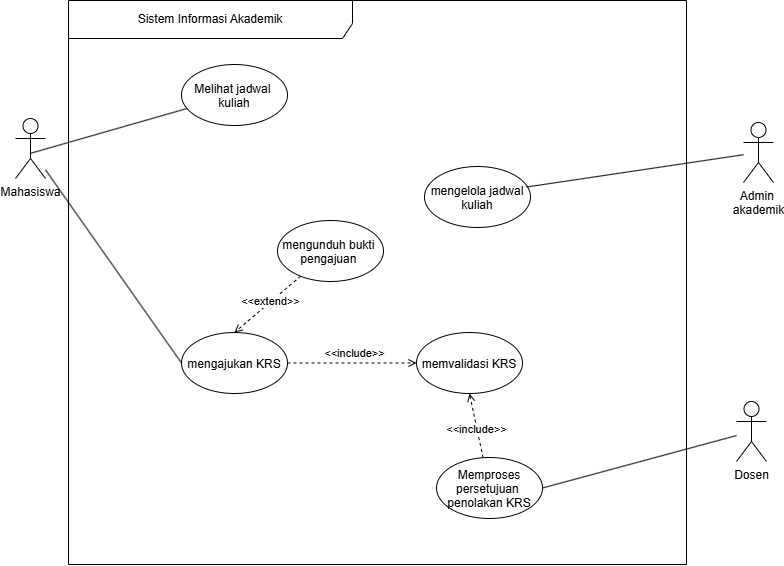

The diagram above was exported from draw.io. Its source (the exported page's mxGraphModel, read from the mxfile embedded in the PNG):
<mxGraphModel dx="1348" dy="1037" grid="1" gridSize="10" guides="1" tooltips="1" connect="1" arrows="1" fold="1" page="1" pageScale="1" pageWidth="850" pageHeight="1100" math="0" shadow="0">
  <root>
    <mxCell id="0" />
    <mxCell id="1" parent="0" />
    <mxCell id="a6uH6FhOv606y1MLNLLE-1" parent="1" style="shape=umlFrame;whiteSpace=wrap;html=1;pointerEvents=0;recursiveResize=0;container=1;collapsible=0;width=284;height=38;" value="&lt;div&gt;Sistem Informasi Akademik&lt;/div&gt;" vertex="1">
      <mxGeometry height="564" width="618" x="583" y="40" as="geometry" />
    </mxCell>
    <mxCell id="a6uH6FhOv606y1MLNLLE-2" parent="a6uH6FhOv606y1MLNLLE-1" style="ellipse;" value="Melihat jadwal &#10;kuliah" vertex="1">
      <mxGeometry height="61" width="106" x="113" y="64" as="geometry" />
    </mxCell>
    <mxCell id="a6uH6FhOv606y1MLNLLE-3" parent="a6uH6FhOv606y1MLNLLE-1" style="ellipse;" value="mengelola jadwal&#10;kuliah" vertex="1">
      <mxGeometry height="61" width="106" x="356" y="166" as="geometry" />
    </mxCell>
    <mxCell id="a6uH6FhOv606y1MLNLLE-4" edge="1" parent="a6uH6FhOv606y1MLNLLE-1" source="a6uH6FhOv606y1MLNLLE-6" style="edgeStyle=none;html=1;entryX=0.5;entryY=0;entryDx=0;entryDy=0;dashed=1;endArrow=open;endFill=0;" target="a6uH6FhOv606y1MLNLLE-10">
      <mxGeometry relative="1" as="geometry" />
    </mxCell>
    <mxCell id="a6uH6FhOv606y1MLNLLE-5" connectable="0" parent="a6uH6FhOv606y1MLNLLE-4" style="edgeLabel;html=1;align=center;verticalAlign=middle;resizable=0;points=[];" value="&amp;lt;&amp;lt;extend&amp;gt;&amp;gt;" vertex="1">
      <mxGeometry relative="1" x="-0.0942" as="geometry">
        <mxPoint x="-1" as="offset" />
      </mxGeometry>
    </mxCell>
    <mxCell id="a6uH6FhOv606y1MLNLLE-6" parent="a6uH6FhOv606y1MLNLLE-1" style="ellipse;" value="mengunduh bukti &#10;pengajuan " vertex="1">
      <mxGeometry height="61" width="106" x="209" y="220" as="geometry" />
    </mxCell>
    <mxCell id="a6uH6FhOv606y1MLNLLE-7" parent="a6uH6FhOv606y1MLNLLE-1" style="ellipse;" value="memvalidasi KRS" vertex="1">
      <mxGeometry height="61" width="106" x="348" y="332" as="geometry" />
    </mxCell>
    <mxCell id="a6uH6FhOv606y1MLNLLE-8" edge="1" parent="a6uH6FhOv606y1MLNLLE-1" source="a6uH6FhOv606y1MLNLLE-10" style="edgeStyle=none;html=1;entryX=0;entryY=0.5;entryDx=0;entryDy=0;endArrow=open;endFill=0;dashed=1;" target="a6uH6FhOv606y1MLNLLE-7">
      <mxGeometry relative="1" as="geometry" />
    </mxCell>
    <mxCell id="a6uH6FhOv606y1MLNLLE-9" connectable="0" parent="a6uH6FhOv606y1MLNLLE-8" style="edgeLabel;html=1;align=center;verticalAlign=middle;resizable=0;points=[];" value="&amp;lt;&amp;lt;include&amp;gt;&amp;gt;" vertex="1">
      <mxGeometry relative="1" x="0.0295" y="1" as="geometry">
        <mxPoint y="-9" as="offset" />
      </mxGeometry>
    </mxCell>
    <mxCell id="a6uH6FhOv606y1MLNLLE-10" parent="a6uH6FhOv606y1MLNLLE-1" style="ellipse;" value="mengajukan KRS" vertex="1">
      <mxGeometry height="61" width="106" x="113" y="332" as="geometry" />
    </mxCell>
    <mxCell id="a6uH6FhOv606y1MLNLLE-11" edge="1" parent="a6uH6FhOv606y1MLNLLE-1" source="a6uH6FhOv606y1MLNLLE-13" style="edgeStyle=none;html=1;entryX=0.5;entryY=1;entryDx=0;entryDy=0;dashed=1;endArrow=open;endFill=0;" target="a6uH6FhOv606y1MLNLLE-7">
      <mxGeometry relative="1" as="geometry" />
    </mxCell>
    <mxCell id="a6uH6FhOv606y1MLNLLE-12" connectable="0" parent="a6uH6FhOv606y1MLNLLE-11" style="edgeLabel;html=1;align=center;verticalAlign=middle;resizable=0;points=[];" value="&amp;lt;&amp;lt;include&amp;gt;&amp;gt;" vertex="1">
      <mxGeometry relative="1" x="-0.0735" y="1" as="geometry">
        <mxPoint as="offset" />
      </mxGeometry>
    </mxCell>
    <mxCell id="a6uH6FhOv606y1MLNLLE-13" parent="a6uH6FhOv606y1MLNLLE-1" style="ellipse;" value="Memproses&#10;persetujuan &#10;penolakan KRS" vertex="1">
      <mxGeometry height="61" width="106" x="368" y="457" as="geometry" />
    </mxCell>
    <mxCell id="a6uH6FhOv606y1MLNLLE-14" edge="1" parent="1" source="a6uH6FhOv606y1MLNLLE-16" style="edgeStyle=none;html=1;endArrow=none;endFill=0;exitX=0.488;exitY=0.582;exitDx=0;exitDy=0;exitPerimeter=0;" target="a6uH6FhOv606y1MLNLLE-2">
      <mxGeometry relative="1" as="geometry" />
    </mxCell>
    <mxCell id="a6uH6FhOv606y1MLNLLE-15" edge="1" parent="1" source="a6uH6FhOv606y1MLNLLE-16" style="edgeStyle=none;html=1;entryX=0;entryY=0.5;entryDx=0;entryDy=0;endArrow=none;endFill=0;" target="a6uH6FhOv606y1MLNLLE-10">
      <mxGeometry relative="1" as="geometry" />
    </mxCell>
    <mxCell id="a6uH6FhOv606y1MLNLLE-16" parent="1" style="shape=umlActor;verticalLabelPosition=bottom;verticalAlign=top;html=1;" value="Mahasiswa" vertex="1">
      <mxGeometry height="60" width="30" x="530" y="158" as="geometry" />
    </mxCell>
    <mxCell id="a6uH6FhOv606y1MLNLLE-17" parent="1" style="shape=umlActor;verticalLabelPosition=bottom;verticalAlign=top;html=1;" value="&lt;div&gt;Admin&amp;nbsp;&lt;/div&gt;&lt;div&gt;akademik&lt;/div&gt;" vertex="1">
      <mxGeometry height="60" width="30" x="1258" y="162" as="geometry" />
    </mxCell>
    <mxCell id="a6uH6FhOv606y1MLNLLE-18" edge="1" parent="1" source="a6uH6FhOv606y1MLNLLE-17" style="edgeStyle=none;html=1;entryX=0.964;entryY=0.336;entryDx=0;entryDy=0;entryPerimeter=0;endArrow=none;endFill=0;" target="a6uH6FhOv606y1MLNLLE-3">
      <mxGeometry relative="1" as="geometry" />
    </mxCell>
    <mxCell id="a6uH6FhOv606y1MLNLLE-19" edge="1" parent="1" source="a6uH6FhOv606y1MLNLLE-20" style="edgeStyle=none;html=1;entryX=1;entryY=0.5;entryDx=0;entryDy=0;endArrow=none;endFill=0;" target="a6uH6FhOv606y1MLNLLE-13">
      <mxGeometry relative="1" as="geometry" />
    </mxCell>
    <mxCell id="a6uH6FhOv606y1MLNLLE-20" parent="1" style="shape=umlActor;verticalLabelPosition=bottom;verticalAlign=top;html=1;" value="Dosen" vertex="1">
      <mxGeometry height="60" width="30" x="1251" y="441" as="geometry" />
    </mxCell>
  </root>
</mxGraphModel>